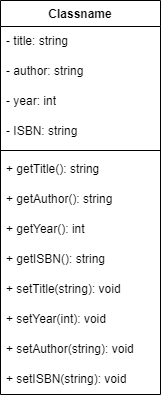

The diagram above was exported from draw.io. Its source (the exported page's mxGraphModel, read from the mxfile embedded in the PNG):
<mxGraphModel dx="1287" dy="554" grid="1" gridSize="10" guides="1" tooltips="1" connect="1" arrows="1" fold="1" page="1" pageScale="1" pageWidth="827" pageHeight="1169" math="0" shadow="0">
  <root>
    <mxCell id="0" />
    <mxCell id="1" parent="0" />
    <mxCell id="szHZIxl7yAlu-7BoIJf8-16" value="Classname" style="swimlane;fontStyle=1;align=center;verticalAlign=top;childLayout=stackLayout;horizontal=1;startSize=26;horizontalStack=0;resizeParent=1;resizeParentMax=0;resizeLast=0;collapsible=1;marginBottom=0;whiteSpace=wrap;html=1;" vertex="1" parent="1">
      <mxGeometry x="310" y="280" width="160" height="394" as="geometry" />
    </mxCell>
    <mxCell id="szHZIxl7yAlu-7BoIJf8-3" value="- title: string " style="text;strokeColor=none;fillColor=none;align=left;verticalAlign=middle;spacingLeft=4;spacingRight=4;overflow=hidden;points=[[0,0.5],[1,0.5]];portConstraint=eastwest;rotatable=0;whiteSpace=wrap;html=1;" vertex="1" parent="szHZIxl7yAlu-7BoIJf8-16">
      <mxGeometry y="26" width="160" height="30" as="geometry" />
    </mxCell>
    <mxCell id="szHZIxl7yAlu-7BoIJf8-4" value="- author: string" style="text;strokeColor=none;fillColor=none;align=left;verticalAlign=middle;spacingLeft=4;spacingRight=4;overflow=hidden;points=[[0,0.5],[1,0.5]];portConstraint=eastwest;rotatable=0;whiteSpace=wrap;html=1;" vertex="1" parent="szHZIxl7yAlu-7BoIJf8-16">
      <mxGeometry y="56" width="160" height="30" as="geometry" />
    </mxCell>
    <mxCell id="szHZIxl7yAlu-7BoIJf8-6" value="- year: int" style="text;strokeColor=none;fillColor=none;align=left;verticalAlign=middle;spacingLeft=4;spacingRight=4;overflow=hidden;points=[[0,0.5],[1,0.5]];portConstraint=eastwest;rotatable=0;whiteSpace=wrap;html=1;" vertex="1" parent="szHZIxl7yAlu-7BoIJf8-16">
      <mxGeometry y="86" width="160" height="30" as="geometry" />
    </mxCell>
    <mxCell id="szHZIxl7yAlu-7BoIJf8-5" value=" - ISBN: string  " style="text;strokeColor=none;fillColor=none;align=left;verticalAlign=middle;spacingLeft=4;spacingRight=4;overflow=hidden;points=[[0,0.5],[1,0.5]];portConstraint=eastwest;rotatable=0;whiteSpace=wrap;html=1;" vertex="1" parent="szHZIxl7yAlu-7BoIJf8-16">
      <mxGeometry y="116" width="160" height="30" as="geometry" />
    </mxCell>
    <mxCell id="szHZIxl7yAlu-7BoIJf8-18" value="" style="line;strokeWidth=1;fillColor=none;align=left;verticalAlign=middle;spacingTop=-1;spacingLeft=3;spacingRight=3;rotatable=0;labelPosition=right;points=[];portConstraint=eastwest;strokeColor=inherit;" vertex="1" parent="szHZIxl7yAlu-7BoIJf8-16">
      <mxGeometry y="146" width="160" height="8" as="geometry" />
    </mxCell>
    <mxCell id="szHZIxl7yAlu-7BoIJf8-8" value="+ getTitle(): string" style="text;strokeColor=none;fillColor=none;align=left;verticalAlign=middle;spacingLeft=4;spacingRight=4;overflow=hidden;points=[[0,0.5],[1,0.5]];portConstraint=eastwest;rotatable=0;whiteSpace=wrap;html=1;" vertex="1" parent="szHZIxl7yAlu-7BoIJf8-16">
      <mxGeometry y="154" width="160" height="30" as="geometry" />
    </mxCell>
    <mxCell id="szHZIxl7yAlu-7BoIJf8-9" value="+ getAuthor(): string" style="text;strokeColor=none;fillColor=none;align=left;verticalAlign=middle;spacingLeft=4;spacingRight=4;overflow=hidden;points=[[0,0.5],[1,0.5]];portConstraint=eastwest;rotatable=0;whiteSpace=wrap;html=1;" vertex="1" parent="szHZIxl7yAlu-7BoIJf8-16">
      <mxGeometry y="184" width="160" height="30" as="geometry" />
    </mxCell>
    <mxCell id="szHZIxl7yAlu-7BoIJf8-7" value="+ getYear(): int" style="text;strokeColor=none;fillColor=none;align=left;verticalAlign=middle;spacingLeft=4;spacingRight=4;overflow=hidden;points=[[0,0.5],[1,0.5]];portConstraint=eastwest;rotatable=0;whiteSpace=wrap;html=1;" vertex="1" parent="szHZIxl7yAlu-7BoIJf8-16">
      <mxGeometry y="214" width="160" height="30" as="geometry" />
    </mxCell>
    <mxCell id="szHZIxl7yAlu-7BoIJf8-11" value="+ getISBN(): string" style="text;strokeColor=none;fillColor=none;align=left;verticalAlign=middle;spacingLeft=4;spacingRight=4;overflow=hidden;points=[[0,0.5],[1,0.5]];portConstraint=eastwest;rotatable=0;whiteSpace=wrap;html=1;" vertex="1" parent="szHZIxl7yAlu-7BoIJf8-16">
      <mxGeometry y="244" width="160" height="30" as="geometry" />
    </mxCell>
    <mxCell id="szHZIxl7yAlu-7BoIJf8-12" value="+ setTitle(string): void" style="text;strokeColor=none;fillColor=none;align=left;verticalAlign=middle;spacingLeft=4;spacingRight=4;overflow=hidden;points=[[0,0.5],[1,0.5]];portConstraint=eastwest;rotatable=0;whiteSpace=wrap;html=1;" vertex="1" parent="szHZIxl7yAlu-7BoIJf8-16">
      <mxGeometry y="274" width="160" height="30" as="geometry" />
    </mxCell>
    <mxCell id="szHZIxl7yAlu-7BoIJf8-15" value="+ setYear(int): void" style="text;strokeColor=none;fillColor=none;align=left;verticalAlign=middle;spacingLeft=4;spacingRight=4;overflow=hidden;points=[[0,0.5],[1,0.5]];portConstraint=eastwest;rotatable=0;whiteSpace=wrap;html=1;" vertex="1" parent="szHZIxl7yAlu-7BoIJf8-16">
      <mxGeometry y="304" width="160" height="30" as="geometry" />
    </mxCell>
    <mxCell id="szHZIxl7yAlu-7BoIJf8-14" value="+ setAuthor(string): void" style="text;strokeColor=none;fillColor=none;align=left;verticalAlign=middle;spacingLeft=4;spacingRight=4;overflow=hidden;points=[[0,0.5],[1,0.5]];portConstraint=eastwest;rotatable=0;whiteSpace=wrap;html=1;" vertex="1" parent="szHZIxl7yAlu-7BoIJf8-16">
      <mxGeometry y="334" width="160" height="30" as="geometry" />
    </mxCell>
    <mxCell id="szHZIxl7yAlu-7BoIJf8-13" value="+ setISBN(string): void" style="text;strokeColor=none;fillColor=none;align=left;verticalAlign=middle;spacingLeft=4;spacingRight=4;overflow=hidden;points=[[0,0.5],[1,0.5]];portConstraint=eastwest;rotatable=0;whiteSpace=wrap;html=1;" vertex="1" parent="szHZIxl7yAlu-7BoIJf8-16">
      <mxGeometry y="364" width="160" height="30" as="geometry" />
    </mxCell>
  </root>
</mxGraphModel>